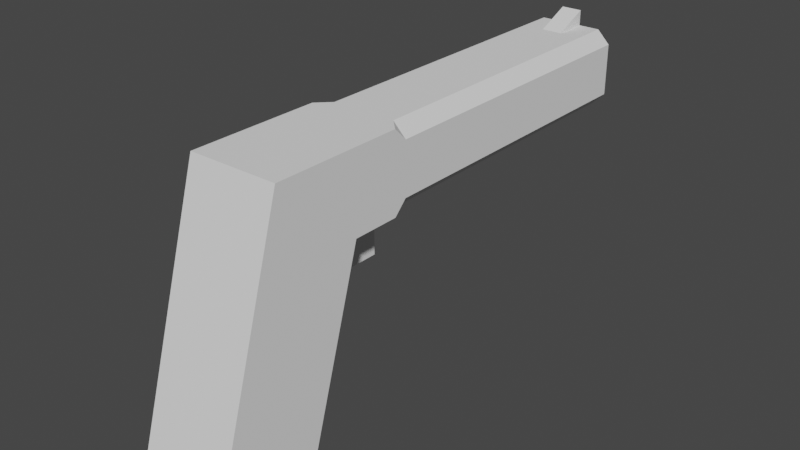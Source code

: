 # Source: gunPlaceholder.blend  (saved by Blender 4.1.24; exported with 4.5.12 LTS)
import bpy
from mathutils import Matrix  # noqa: F401  (used for matrix-valued properties, if any)

bpy.ops.wm.read_factory_settings(use_empty=True)
scene = bpy.context.scene
scene.name = 'Scene'

# ---- world
world_world = bpy.data.worlds.new('World'); scene.world = world_world
world_world.use_nodes = True; world_world.node_tree.nodes.clear()
_N = world_world.node_tree.nodes; _L = world_world.node_tree.links
n0 = _N.new('ShaderNodeOutputWorld'); n0.name = 'World Output'; n0.location = (300, 300)
n1 = _N.new('ShaderNodeBackground'); n1.name = 'Background'; n1.location = (10, 300)
n1.inputs[0].default_value = (0.05088, 0.05088, 0.05088, 1.0)
_L.new(n1.outputs[0], n0.inputs[0])
n0.is_active_output = True
world_world.color = (0.05088, 0.05088, 0.05088)
world_world.use_sun_shadow = False
world_world.sun_shadow_jitter_overblur = 0.0

# ---- meshes
me_cube = bpy.data.meshes.new('Cube')
me_cube.from_pydata([(-1.057, -0.6383, -1.188), (0.05038, -0.6383, 2.517), (-1.057, 0.6383, -1.188), (0.05038, 0.6383, 2.517), (0.4608, -0.6383, -1.188), (1.568, -0.6383, 2.517), (0.4608, 0.6383, -1.188), (1.568, 0.6383, 2.517), (-0.2801, -0.6383, 1.411), (-0.2801, 0.6383, 1.411), (1.237, 0.6383, 1.411), (1.237, -0.6383, 1.411), (-1.057, 0.1477, -1.188), (-1.057, -0.1477, -1.188), (0.05038, -0.1477, 2.517), (0.05038, 0.1477, 2.517), (0.4608, -0.1477, -1.188), (0.4608, 0.1477, -1.188), (1.568, 0.1477, 2.517), (1.568, -0.1477, 2.517), (1.237, 0.1477, 1.411), (1.237, -0.1477, 1.411), (-0.2801, -0.1477, 1.411), (-0.2801, 0.1477, 1.411), (6.584, 0.1477, 2.517), (6.584, -0.1477, 2.517), (6.584, 0.1477, 1.411), (6.584, -0.1477, 1.411), (2.1, -0.1477, 1.411), (2.1, 0.1477, 1.411), (2.1, 0.1477, 2.517), (2.1, -0.1477, 2.517), (-0.4988, 0.6383, 0.6793), (1.019, 0.6383, 0.6793), (1.019, -0.6383, 0.6793), (-0.4988, -0.6383, 0.6793), (-0.4988, -0.1477, 0.6793), (-0.4988, 0.1477, 0.6793), (1.019, 0.1477, 0.6793), (1.019, -0.1477, 0.6793), (2.1, -0.1477, 0.6793), (2.1, 0.1477, 0.6793), (6.09, -0.1477, 1.411), (6.09, 0.1477, 1.411), (6.09, 0.1477, 2.517), (6.09, -0.1477, 2.517), (6.584, 0.1477, 2.736), (6.584, -0.1477, 2.736), (6.584, 0.6383, 2.332), (6.584, 0.4539, 2.517), (6.584, -0.4539, 2.517), (6.584, -0.6383, 2.332), (6.584, 0.4539, 1.411), (6.584, 0.6383, 1.595), (6.584, -0.6383, 1.595), (6.584, -0.4539, 1.411), (2.1, 0.4539, 2.517), (2.1, 0.6383, 2.332), (1.915, 0.6383, 2.517), (2.1, 0.6383, 1.595), (2.1, 0.4539, 1.411), (1.915, 0.6383, 1.411), (2.1, -0.6383, 2.332), (2.1, -0.4539, 2.517), (1.915, -0.6383, 2.517), (2.1, -0.4539, 1.411), (2.1, -0.6383, 1.595), (1.915, -0.6383, 1.411), (6.09, 0.6383, 2.332), (6.09, 0.4539, 2.517), (6.09, -0.4539, 2.517), (6.09, -0.6383, 2.332), (6.09, 0.6383, 1.595), (6.09, 0.4539, 1.411), (6.09, -0.4539, 1.411), (6.09, -0.6383, 1.595)], [], [(23, 15, 3, 9), (9, 3, 7, 10), (69, 44, 24, 49), (11, 5, 1, 8), (13, 16, 4, 0), (19, 14, 1, 5), (34, 11, 8, 35), (39, 21, 11, 34), (32, 9, 10, 33), (37, 23, 9, 32), (71, 75, 54, 51), (27, 25, 50, 51, 54, 55), (74, 42, 27, 55), (43, 73, 52, 26), (10, 7, 58, 57, 59, 61), (42, 43, 26, 27), (45, 70, 50, 25), (25, 24, 46, 47), (72, 68, 48, 53), (26, 24, 25, 27), (35, 8, 22, 36), (36, 22, 23, 37), (33, 10, 20, 38), (40, 39, 38, 41), (7, 3, 15, 18), (18, 15, 14, 19), (2, 6, 17, 12), (12, 17, 16, 13), (8, 1, 14, 22), (22, 14, 15, 23), (18, 19, 31, 30), (56, 30, 44, 69), (39, 40, 28, 21), (65, 28, 42, 74), (62, 66, 75, 71), (29, 60, 73, 43), (31, 63, 70, 45), (59, 57, 68, 72), (17, 38, 39, 16), (6, 33, 38, 17), (13, 36, 37, 12), (0, 35, 36, 13), (12, 37, 32, 2), (2, 32, 33, 6), (16, 39, 34, 4), (4, 34, 35, 0), (29, 41, 38, 20), (29, 28, 40, 41), (30, 31, 45, 44), (20, 10, 61, 60, 29), (28, 29, 43, 42), (11, 21, 28, 65, 67), (19, 5, 64, 63, 31), (5, 11, 67, 66, 62, 64), (7, 18, 30, 56, 58), (45, 47, 46, 44), (24, 44, 46), (25, 47, 45), (56, 57, 58), (59, 60, 61), (62, 63, 64), (65, 66, 67), (69, 49, 48, 68), (71, 51, 50, 70), (73, 60, 59, 72), (75, 66, 65, 74), (56, 69, 68, 57), (62, 71, 70, 63), (52, 73, 72, 53), (54, 75, 74, 55), (52, 53, 48, 49, 24, 26)])
_uv = me_cube.uv_layers.new(name='UVMap')
_uv.uv.foreach_set('vector', [0.5362, 0.1667, 0.625, 0.1667, 0.625, 0.25, 0.5362, 0.25, 0.5362, 0.25, 0.625, 0.25, 0.625, 0.5, 0.5362, 0.5, 0.625, 0.5313, 0.625, 0.5833, 0.625, 0.5833, 0.625, 0.5313, 0.5362, 0.75, 0.625, 0.75, 0.625, 1.0, 0.5362, 1.0, 0.125, 0.6667, 0.375, 0.6667, 0.375, 0.75, 0.125, 0.75, 0.625, 0.6667, 0.875, 0.6667, 0.875, 0.75, 0.625, 0.75, 0.4908, 0.75, 0.5362, 0.75, 0.5362, 1.0, 0.4908, 1.0, 0.4908, 0.6667, 0.5362, 0.6667, 0.5362, 0.75, 0.4908, 0.75, 0.4908, 0.25, 0.5362, 0.25, 0.5362, 0.5, 0.4908, 0.5, 0.4908, 0.1667, 0.5362, 0.1667, 0.5362, 0.25, 0.4908, 0.25, 0.6102, 0.75, 0.551, 0.75, 0.551, 0.75, 0.6102, 0.75, 0.5362, 0.6667, 0.625, 0.6667, 0.625, 0.7187, 0.6102, 0.75, 0.551, 0.75, 0.5362, 0.7187, 0.5362, 0.7187, 0.5362, 0.6667, 0.5362, 0.6667, 0.5362, 0.7187, 0.5362, 0.5833, 0.5362, 0.5313, 0.5362, 0.5313, 0.5362, 0.5833, 0.5362, 0.5, 0.625, 0.5, 0.625, 0.5, 0.6102, 0.5, 0.551, 0.5, 0.5362, 0.5, 0.5362, 0.6667, 0.5362, 0.5833, 0.5362, 0.5833, 0.5362, 0.6667, 0.625, 0.6667, 0.625, 0.7187, 0.625, 0.7187, 0.625, 0.6667, 0.625, 0.6667, 0.625, 0.5833, 0.625, 0.5833, 0.625, 0.6667, 0.551, 0.5, 0.6102, 0.5, 0.6102, 0.5, 0.551, 0.5, 0.5362, 0.5833, 0.625, 0.5833, 0.625, 0.6667, 0.5362, 0.6667, 0.4908, 0.0, 0.5362, 0.0, 0.5362, 0.08333, 0.4908, 0.08333, 0.4908, 0.08333, 0.5362, 0.08333, 0.5362, 0.1667, 0.4908, 0.1667, 0.4908, 0.5, 0.5362, 0.5, 0.5362, 0.5833, 0.4908, 0.5833, 0.0, 0.0, 0.4908, 0.6667, 0.4908, 0.5833, 0.0, 0.0, 0.625, 0.5, 0.875, 0.5, 0.875, 0.5833, 0.625, 0.5833, 0.625, 0.5833, 0.875, 0.5833, 0.875, 0.6667, 0.625, 0.6667, 0.125, 0.5, 0.375, 0.5, 0.375, 0.5833, 0.125, 0.5833, 0.125, 0.5833, 0.375, 0.5833, 0.375, 0.6667, 0.125, 0.6667, 0.5362, 0.0, 0.625, 0.0, 0.625, 0.08333, 0.5362, 0.08333, 0.5362, 0.08333, 0.625, 0.08333, 0.625, 0.1667, 0.5362, 0.1667, 0.625, 0.5833, 0.625, 0.6667, 0.625, 0.6667, 0.625, 0.5833, 0.625, 0.5313, 0.625, 0.5833, 0.625, 0.5833, 0.625, 0.5313, 0.4908, 0.6667, 0.0, 0.0, 0.5362, 0.6667, 0.5362, 0.6667, 0.5362, 0.7187, 0.5362, 0.6667, 0.5362, 0.6667, 0.5362, 0.7187, 0.6102, 0.75, 0.551, 0.75, 0.551, 0.75, 0.6102, 0.75, 0.5362, 0.5833, 0.5362, 0.5313, 0.5362, 0.5313, 0.5362, 0.5833, 0.625, 0.6667, 0.625, 0.7187, 0.625, 0.7187, 0.625, 0.6667, 0.551, 0.5, 0.6102, 0.5, 0.6102, 0.5, 0.551, 0.5, 0.375, 0.5833, 0.4908, 0.5833, 0.4908, 0.6667, 0.375, 0.6667, 0.375, 0.5, 0.4908, 0.5, 0.4908, 0.5833, 0.375, 0.5833, 0.375, 0.08333, 0.4908, 0.08333, 0.4908, 0.1667, 0.375, 0.1667, 0.375, 0.0, 0.4908, 0.0, 0.4908, 0.08333, 0.375, 0.08333, 0.375, 0.1667, 0.4908, 0.1667, 0.4908, 0.25, 0.375, 0.25, 0.375, 0.25, 0.4908, 0.25, 0.4908, 0.5, 0.375, 0.5, 0.375, 0.6667, 0.4908, 0.6667, 0.4908, 0.75, 0.375, 0.75, 0.375, 0.75, 0.4908, 0.75, 0.4908, 1.0, 0.375, 1.0, 0.5362, 0.5833, 0.0, 0.0, 0.4908, 0.5833, 0.5362, 0.5833, 0.5362, 0.5833, 0.5362, 0.6667, 0.0, 0.0, 0.0, 0.0, 0.625, 0.5833, 0.625, 0.6667, 0.625, 0.6667, 0.625, 0.5833, 0.5362, 0.5833, 0.5362, 0.5, 0.5362, 0.5, 0.5362, 0.5313, 0.5362, 0.5833, 0.5362, 0.6667, 0.5362, 0.5833, 0.5362, 0.5833, 0.5362, 0.6667, 0.5362, 0.75, 0.5362, 0.6667, 0.5362, 0.6667, 0.5362, 0.7187, 0.5362, 0.75, 0.625, 0.6667, 0.625, 0.75, 0.625, 0.75, 0.625, 0.7187, 0.625, 0.6667, 0.625, 0.75, 0.5362, 0.75, 0.5362, 0.75, 0.551, 0.75, 0.6102, 0.75, 0.625, 0.75, 0.625, 0.5, 0.625, 0.5833, 0.625, 0.5833, 0.625, 0.5313, 0.625, 0.5, 0.625, 0.6667, 0.625, 0.6667, 0.625, 0.5833, 0.625, 0.5833, 0.625, 0.5833, 0.625, 0.5833, 0.625, 0.5833, 0.625, 0.6667, 0.625, 0.6667, 0.625, 0.6667, 0.625, 0.5313, 0.625, 0.5, 0.625, 0.5, 0.551, 0.5, 0.5362, 0.5, 0.5362, 0.5, 0.6102, 0.75, 0.625, 0.75, 0.625, 0.75, 0.5362, 0.7187, 0.5362, 0.75, 0.5362, 0.75, 0.625, 0.5313, 0.625, 0.5313, 0.6102, 0.5, 0.6102, 0.5, 0.6102, 0.75, 0.6102, 0.75, 0.625, 0.7187, 0.625, 0.7187, 0.5362, 0.5313, 0.5362, 0.5313, 0.551, 0.5, 0.551, 0.5, 0.551, 0.75, 0.551, 0.75, 0.5362, 0.7187, 0.5362, 0.7187, 0.625, 0.5313, 0.625, 0.5313, 0.6102, 0.5, 0.6102, 0.5, 0.6102, 0.75, 0.6102, 0.75, 0.625, 0.7187, 0.625, 0.7187, 0.5362, 0.5313, 0.5362, 0.5313, 0.551, 0.5, 0.551, 0.5, 0.551, 0.75, 0.551, 0.75, 0.5362, 0.7187, 0.5362, 0.7187, 0.5362, 0.5313, 0.551, 0.5, 0.6102, 0.5, 0.625, 0.5313, 0.625, 0.5833, 0.5362, 0.5833])
me_cube.update()

# ---- objects
ob_gun = bpy.data.objects.new('Gun', me_cube)

# ---- transforms, parenting, visibility, modifiers, constraints
ob_gun.location = (0.0, 0.0, 0.0)
ob_gun.rotation_euler = (0.0, -0.0, 1.571)

# ---- collection membership
scene.collection.objects.link(ob_gun)

# ---- scene / render settings (as saved in the file)
scene.frame_start = 1; scene.frame_end = 250; scene.frame_set(1)
scene.render.engine = 'CYCLES'
scene.cycles.samples = 1
scene.cycles.sampling_pattern = 'TABULATED_SOBOL'
scene.cycles.bake_type = 'EMIT'
scene.eevee.ray_tracing_options.trace_max_roughness = 0.0
scene.view_settings.view_transform = 'Filmic'
bpy.context.view_layer.update()

# ---- added for rendering (the .blend has no active camera and no usable light): camera, sun
cam_auto = bpy.data.cameras.new('AutoCamera')
cam_auto.lens = 50.0
cam_auto.sensor_width = 36.0
cam_auto.clip_end = 1000.0
ob_auto_camera = bpy.data.objects.new('AutoCamera', cam_auto)
scene.collection.objects.link(ob_auto_camera)
ob_auto_camera.location = (8.03432, -6.87755, 7.20139)
ob_auto_camera.rotation_euler = (1.09748, -7.21219e-08, 0.694738)
scene.camera = ob_auto_camera
light_auto_sun = bpy.data.lights.new('AutoSun', 'SUN')
light_auto_sun.energy = 3.0
light_auto_sun.angle = 0.0523599
ob_auto_sun = bpy.data.objects.new('AutoSun', light_auto_sun)
scene.collection.objects.link(ob_auto_sun)
ob_auto_sun.rotation_euler = (0.872665, 0.174533, 0.523599)
bpy.context.view_layer.update()
